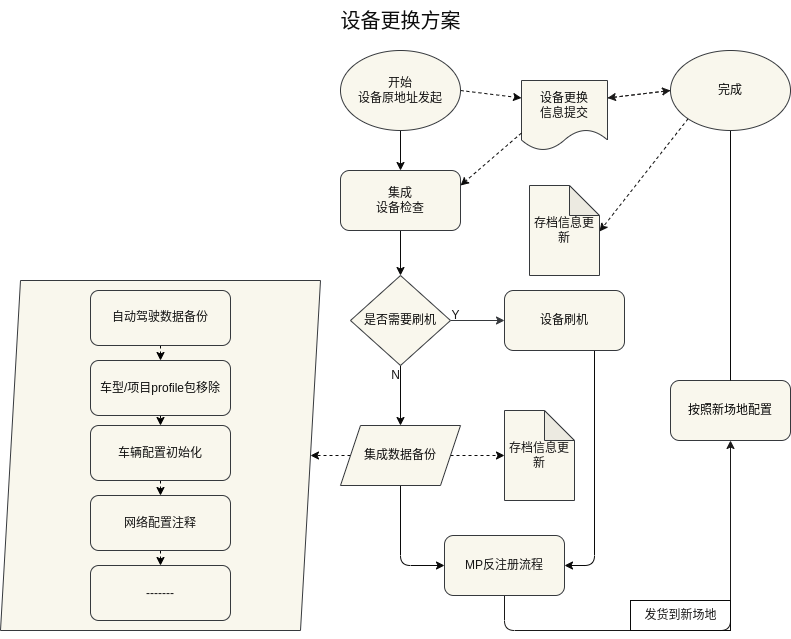

The diagram above was exported from draw.io. Its source (the exported page's mxGraphModel, read from the mxfile embedded in the PNG):
<mxGraphModel dx="1731" dy="667" grid="1" gridSize="10" guides="1" tooltips="1" connect="1" arrows="1" fold="1" page="1" pageScale="1" pageWidth="827" pageHeight="1169" background="#ffffff" math="0" shadow="1">
  <root>
    <mxCell id="0" />
    <mxCell id="1" parent="0" />
    <mxCell id="74" style="edgeStyle=none;html=1;exitX=1;exitY=0.25;exitDx=0;exitDy=0;entryX=0;entryY=0.5;entryDx=0;entryDy=0;dashed=1;strokeColor=#1a1919;fontColor=#1a1919;" edge="1" parent="1" source="65" target="28">
      <mxGeometry relative="1" as="geometry" />
    </mxCell>
    <mxCell id="65" value="&lt;span style=&quot;color: rgb(10, 10, 10);&quot;&gt;设备更换&lt;/span&gt;&lt;br style=&quot;color: rgb(10, 10, 10);&quot;&gt;&lt;span style=&quot;color: rgb(10, 10, 10);&quot;&gt;信息提交&lt;/span&gt;" style="shape=document;whiteSpace=wrap;html=1;boundedLbl=1;fillColor=#f9f7ed;strokeColor=#36393d;" parent="1" vertex="1">
      <mxGeometry x="431" y="80" width="86" height="70" as="geometry" />
    </mxCell>
    <mxCell id="6" style="edgeStyle=none;html=1;exitX=0.5;exitY=1;exitDx=0;exitDy=0;entryX=0.5;entryY=0;entryDx=0;entryDy=0;strokeColor=#0a0a0a;" parent="1" source="2" target="5" edge="1">
      <mxGeometry relative="1" as="geometry" />
    </mxCell>
    <mxCell id="66" style="html=1;exitX=1;exitY=0.5;exitDx=0;exitDy=0;entryX=0;entryY=0.25;entryDx=0;entryDy=0;dashed=1;strokeColor=#0a0a0a;" parent="1" source="2" target="65" edge="1">
      <mxGeometry relative="1" as="geometry" />
    </mxCell>
    <mxCell id="2" value="&lt;font color=&quot;#121111&quot;&gt;开始&lt;br&gt;设备原地址发起&lt;/font&gt;" style="ellipse;whiteSpace=wrap;html=1;fillColor=#f9f7ed;strokeColor=#36393d;" parent="1" vertex="1">
      <mxGeometry x="250" y="50" width="120" height="80" as="geometry" />
    </mxCell>
    <mxCell id="3" value="&lt;font color=&quot;#0d0d0d&quot; style=&quot;font-size: 20px;&quot;&gt;设备更换方案&lt;/font&gt;" style="text;html=1;align=center;verticalAlign=middle;resizable=0;points=[];autosize=1;strokeColor=none;fillColor=none;rotation=0;" parent="1" vertex="1">
      <mxGeometry x="240" width="140" height="40" as="geometry" />
    </mxCell>
    <mxCell id="8" style="edgeStyle=none;html=1;exitX=0.5;exitY=1;exitDx=0;exitDy=0;entryX=0.5;entryY=0;entryDx=0;entryDy=0;strokeColor=#0a0a0a;" parent="1" source="5" target="9" edge="1">
      <mxGeometry relative="1" as="geometry">
        <mxPoint x="310.42857142857156" y="280" as="targetPoint" />
      </mxGeometry>
    </mxCell>
    <mxCell id="5" value="&lt;font color=&quot;#121111&quot;&gt;集成&lt;br&gt;设备检查&lt;/font&gt;" style="rounded=1;whiteSpace=wrap;html=1;fillColor=#f9f7ed;strokeColor=#36393d;" parent="1" vertex="1">
      <mxGeometry x="250" y="170" width="120" height="60" as="geometry" />
    </mxCell>
    <mxCell id="10" style="edgeStyle=none;html=1;exitX=0.5;exitY=1;exitDx=0;exitDy=0;entryX=0.5;entryY=0;entryDx=0;entryDy=0;strokeColor=#0a0a0a;" parent="1" source="9" target="38" edge="1">
      <mxGeometry relative="1" as="geometry">
        <mxPoint x="310" y="380" as="targetPoint" />
      </mxGeometry>
    </mxCell>
    <mxCell id="11" style="edgeStyle=none;html=1;exitX=1;exitY=0.5;exitDx=0;exitDy=0;entryX=0;entryY=0.5;entryDx=0;entryDy=0;strokeColor=#36393d;fillColor=#f9f7ed;" parent="1" source="9" target="22" edge="1">
      <mxGeometry relative="1" as="geometry">
        <mxPoint x="420" y="300" as="targetPoint" />
      </mxGeometry>
    </mxCell>
    <mxCell id="9" value="&lt;font color=&quot;#0a0a0a&quot;&gt;是否需要刷机&lt;/font&gt;" style="rhombus;whiteSpace=wrap;html=1;fillColor=#f9f7ed;strokeColor=#36393d;" parent="1" vertex="1">
      <mxGeometry x="260" y="275" width="100" height="90" as="geometry" />
    </mxCell>
    <mxCell id="19" style="edgeStyle=none;html=1;exitX=1;exitY=0.5;exitDx=0;exitDy=0;dashed=1;startArrow=none;strokeColor=#0a0a0a;" parent="1" source="38" target="21" edge="1">
      <mxGeometry relative="1" as="geometry">
        <mxPoint x="180" y="419.57142857142867" as="targetPoint" />
        <mxPoint x="250" y="410" as="sourcePoint" />
      </mxGeometry>
    </mxCell>
    <mxCell id="23" style="edgeStyle=orthogonalEdgeStyle;html=1;entryX=0.5;entryY=1;entryDx=0;entryDy=0;startArrow=none;exitX=0.5;exitY=1;exitDx=0;exitDy=0;strokeColor=#1a1919;" parent="1" source="58" target="24" edge="1">
      <mxGeometry relative="1" as="geometry">
        <mxPoint x="310" y="480" as="targetPoint" />
        <mxPoint x="310" y="600" as="sourcePoint" />
        <Array as="points">
          <mxPoint x="414" y="630" />
          <mxPoint x="640" y="630" />
        </Array>
      </mxGeometry>
    </mxCell>
    <mxCell id="21" value="&lt;font color=&quot;#171616&quot;&gt;存档信息更新&lt;/font&gt;" style="shape=note;whiteSpace=wrap;html=1;backgroundOutline=1;darkOpacity=0.05;fillColor=#f9f7ed;strokeColor=#36393d;" parent="1" vertex="1">
      <mxGeometry x="414" y="410" width="70" height="90" as="geometry" />
    </mxCell>
    <mxCell id="61" style="edgeStyle=orthogonalEdgeStyle;html=1;exitX=0.75;exitY=1;exitDx=0;exitDy=0;entryX=1;entryY=0.5;entryDx=0;entryDy=0;strokeColor=#0a0a0a;" parent="1" source="22" target="58" edge="1">
      <mxGeometry relative="1" as="geometry" />
    </mxCell>
    <mxCell id="22" value="&lt;font color=&quot;#0d0c0c&quot;&gt;设备刷机&lt;/font&gt;" style="rounded=1;whiteSpace=wrap;html=1;fillColor=#f9f7ed;strokeColor=#36393d;" parent="1" vertex="1">
      <mxGeometry x="414" y="290" width="120" height="60" as="geometry" />
    </mxCell>
    <mxCell id="24" value="&lt;font color=&quot;#050505&quot;&gt;按照新场地配置&lt;/font&gt;" style="rounded=1;whiteSpace=wrap;html=1;fillColor=#f9f7ed;strokeColor=#36393d;" parent="1" vertex="1">
      <mxGeometry x="580" y="380" width="120" height="60" as="geometry" />
    </mxCell>
    <mxCell id="25" value="&lt;font color=&quot;#1a1919&quot;&gt;发货到新场地&lt;/font&gt;" style="text;html=1;align=center;verticalAlign=middle;resizable=0;points=[];autosize=1;strokeColor=#0a0a0a;fillColor=none;" parent="1" vertex="1">
      <mxGeometry x="540" y="600" width="100" height="30" as="geometry" />
    </mxCell>
    <mxCell id="36" style="edgeStyle=none;html=1;exitX=0;exitY=1;exitDx=0;exitDy=0;dashed=1;entryX=1;entryY=0.511;entryDx=0;entryDy=0;entryPerimeter=0;strokeColor=#0f0f0f;" parent="1" source="28" target="59" edge="1">
      <mxGeometry relative="1" as="geometry">
        <mxPoint x="514" y="235" as="targetPoint" />
      </mxGeometry>
    </mxCell>
    <mxCell id="44" style="edgeStyle=none;html=1;exitX=0;exitY=0.5;exitDx=0;exitDy=0;dashed=1;entryX=1;entryY=0.5;entryDx=0;entryDy=0;strokeColor=#0a0a0a;" parent="1" source="38" target="45" edge="1">
      <mxGeometry relative="1" as="geometry">
        <mxPoint x="190" y="439.57142857142867" as="targetPoint" />
      </mxGeometry>
    </mxCell>
    <mxCell id="62" style="edgeStyle=orthogonalEdgeStyle;html=1;exitX=0.5;exitY=1;exitDx=0;exitDy=0;entryX=0;entryY=0.5;entryDx=0;entryDy=0;strokeColor=#0a0a0a;" parent="1" source="38" target="58" edge="1">
      <mxGeometry relative="1" as="geometry" />
    </mxCell>
    <mxCell id="38" value="&lt;font color=&quot;#100f0f&quot;&gt;集成数据备份&lt;/font&gt;" style="shape=parallelogram;perimeter=parallelogramPerimeter;whiteSpace=wrap;html=1;fixedSize=1;fillColor=#f9f7ed;strokeColor=#36393d;" parent="1" vertex="1">
      <mxGeometry x="250" y="425" width="120" height="60" as="geometry" />
    </mxCell>
    <mxCell id="45" value="" style="shape=parallelogram;perimeter=parallelogramPerimeter;whiteSpace=wrap;html=1;fixedSize=1;fillColor=#f9f7ed;strokeColor=#36393d;" parent="1" vertex="1">
      <mxGeometry x="-90" y="280" width="320" height="350" as="geometry" />
    </mxCell>
    <mxCell id="50" style="edgeStyle=none;html=1;exitX=0.5;exitY=1;exitDx=0;exitDy=0;entryX=0.5;entryY=0;entryDx=0;entryDy=0;dashed=1;" parent="1" source="47" target="49" edge="1">
      <mxGeometry relative="1" as="geometry" />
    </mxCell>
    <mxCell id="47" value="&lt;font color=&quot;#121212&quot;&gt;自动驾驶数据备份&lt;/font&gt;" style="rounded=1;whiteSpace=wrap;html=1;fillColor=#f9f7ed;strokeColor=#36393d;" parent="1" vertex="1">
      <mxGeometry y="290" width="140" height="55" as="geometry" />
    </mxCell>
    <mxCell id="55" style="edgeStyle=none;html=1;exitX=0.5;exitY=1;exitDx=0;exitDy=0;entryX=0.5;entryY=0;entryDx=0;entryDy=0;dashed=1;" parent="1" source="49" target="51" edge="1">
      <mxGeometry relative="1" as="geometry" />
    </mxCell>
    <mxCell id="49" value="&lt;font color=&quot;#0d0d0d&quot;&gt;车型/项目profile包移除&lt;/font&gt;" style="rounded=1;whiteSpace=wrap;html=1;fillColor=#f9f7ed;strokeColor=#36393d;" parent="1" vertex="1">
      <mxGeometry y="360" width="140" height="55" as="geometry" />
    </mxCell>
    <mxCell id="54" style="edgeStyle=none;html=1;exitX=0.5;exitY=1;exitDx=0;exitDy=0;dashed=1;" parent="1" source="51" target="53" edge="1">
      <mxGeometry relative="1" as="geometry" />
    </mxCell>
    <mxCell id="51" value="&lt;font color=&quot;#0f0f0f&quot;&gt;车辆配置初始化&lt;/font&gt;" style="rounded=1;whiteSpace=wrap;html=1;fillColor=#f9f7ed;strokeColor=#36393d;" parent="1" vertex="1">
      <mxGeometry y="425" width="140" height="55" as="geometry" />
    </mxCell>
    <mxCell id="57" style="edgeStyle=none;html=1;exitX=0.5;exitY=1;exitDx=0;exitDy=0;entryX=0.5;entryY=0;entryDx=0;entryDy=0;dashed=1;" parent="1" source="53" target="56" edge="1">
      <mxGeometry relative="1" as="geometry" />
    </mxCell>
    <mxCell id="53" value="&lt;font color=&quot;#151414&quot;&gt;网络配置注释&lt;/font&gt;" style="rounded=1;whiteSpace=wrap;html=1;fillColor=#f9f7ed;strokeColor=#36393d;" parent="1" vertex="1">
      <mxGeometry y="495" width="140" height="55" as="geometry" />
    </mxCell>
    <mxCell id="56" value="&lt;font color=&quot;#151414&quot;&gt;-------&lt;/font&gt;" style="rounded=1;whiteSpace=wrap;html=1;fillColor=#f9f7ed;strokeColor=#36393d;" parent="1" vertex="1">
      <mxGeometry y="565" width="140" height="55" as="geometry" />
    </mxCell>
    <mxCell id="58" value="&lt;font color=&quot;#171616&quot;&gt;MP反注册流程&lt;/font&gt;" style="rounded=1;whiteSpace=wrap;html=1;fillColor=#f9f7ed;strokeColor=#36393d;" parent="1" vertex="1">
      <mxGeometry x="354" y="535" width="120" height="60" as="geometry" />
    </mxCell>
    <mxCell id="59" value="&lt;font color=&quot;#121111&quot;&gt;存档信息更新&lt;/font&gt;" style="shape=note;whiteSpace=wrap;html=1;backgroundOutline=1;darkOpacity=0.05;fillColor=#f9f7ed;strokeColor=#36393d;" parent="1" vertex="1">
      <mxGeometry x="439" y="185" width="70" height="90" as="geometry" />
    </mxCell>
    <mxCell id="63" value="" style="html=1;exitX=0.5;exitY=0;exitDx=0;exitDy=0;endArrow=none;strokeColor=#0a0a0a;" parent="1" source="24" target="28" edge="1">
      <mxGeometry relative="1" as="geometry">
        <mxPoint x="640" y="120" as="targetPoint" />
        <mxPoint x="640" y="460" as="sourcePoint" />
      </mxGeometry>
    </mxCell>
    <mxCell id="73" style="edgeStyle=none;html=1;exitX=0;exitY=0.5;exitDx=0;exitDy=0;entryX=1;entryY=0.25;entryDx=0;entryDy=0;strokeColor=#1a1919;fontColor=#1a1919;dashed=1;" edge="1" parent="1" source="28" target="65">
      <mxGeometry relative="1" as="geometry" />
    </mxCell>
    <mxCell id="28" value="&lt;font color=&quot;#0a0a0a&quot;&gt;完成&lt;/font&gt;" style="ellipse;whiteSpace=wrap;html=1;fillColor=#f9f7ed;strokeColor=#36393d;" parent="1" vertex="1">
      <mxGeometry x="580" y="50" width="120" height="80" as="geometry" />
    </mxCell>
    <mxCell id="67" style="edgeStyle=none;html=1;exitX=0;exitY=0.75;exitDx=0;exitDy=0;entryX=1;entryY=0.25;entryDx=0;entryDy=0;dashed=1;strokeColor=#0a0a0a;" parent="1" source="65" target="5" edge="1">
      <mxGeometry relative="1" as="geometry" />
    </mxCell>
    <mxCell id="76" value="Y" style="text;html=1;align=center;verticalAlign=middle;resizable=0;points=[];autosize=1;strokeColor=none;fillColor=none;fontColor=#171616;" vertex="1" parent="1">
      <mxGeometry x="350" y="300" width="30" height="30" as="geometry" />
    </mxCell>
    <mxCell id="78" value="N" style="text;html=1;align=center;verticalAlign=middle;resizable=0;points=[];autosize=1;strokeColor=none;fillColor=none;fontColor=#171616;" vertex="1" parent="1">
      <mxGeometry x="290" y="360" width="30" height="30" as="geometry" />
    </mxCell>
  </root>
</mxGraphModel>